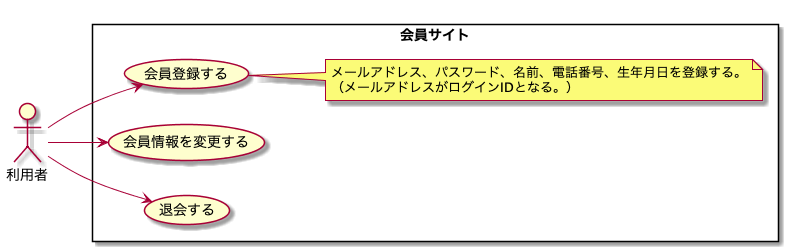

The diagram above was rendered by PlantUML. Its source (embedded in the PNG):
@startuml Usecase

left to right direction

actor 利用者

rectangle 会員サイト {
    利用者 --> (会員登録する)
    利用者 --> (会員情報を変更する)
    利用者 --> (退会する)

    note right of (会員登録する)
    メールアドレス、パスワード、名前、電話番号、生年月日を登録する。
    （メールアドレスがログインIDとなる。）
    end note
}

@enduml